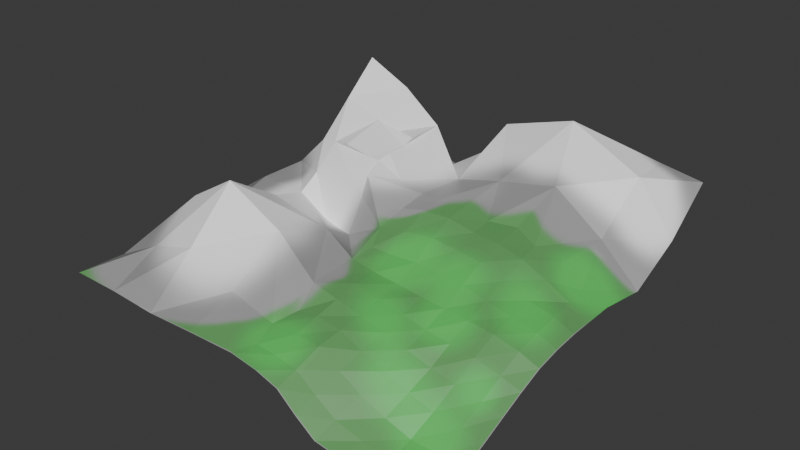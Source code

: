 # Source: bg.blend  (saved by Blender 4.4.32; exported with 4.5.12 LTS)
import bpy
from mathutils import Matrix  # noqa: F401  (used for matrix-valued properties, if any)

bpy.ops.wm.read_factory_settings(use_empty=True)
scene = bpy.context.scene
scene.name = 'Scene'

# ---- collections
col_collection = bpy.data.collections.new('Collection'); scene.collection.children.link(col_collection)

# ---- images (referenced by path relative to the original .blend; pixels are not part of the script)
import os
ASSET_DIR = os.environ.get("B2B_ASSET_DIR", "")  # directory of the original .blend (textures are referenced by path, not embedded)
HERE = os.path.dirname(os.path.abspath(__file__))  # packed textures are extracted next to this script under _unpacked/

def load_image(name, relpath, width, height, colorspace="sRGB"):
    """Load a texture the original file referenced (path relative to the .blend, or extracted next to this script)."""
    p = next((c for c in (os.path.join(HERE, relpath), os.path.join(ASSET_DIR, relpath)) if relpath and os.path.exists(c)), "")
    if p:
        img = bpy.data.images.load(p, check_existing=True)
        img.name = name
    else:  # same state as the original file: an image datablock whose file is absent (Cycles renders it pink)
        img = bpy.data.images.new(name, width, height)
        img.source = "FILE"
        img.filepath = "//" + (relpath or name)
    img.colorspace_settings.name = colorspace
    return img
img_plan_couleur_de_base = load_image('Plan Couleur de base', '_unpacked/Plan_Couleur_de_base.81a99ffe.png', 1024, 1024, 'sRGB')

# ---- materials (node trees are filled in below, after node groups)
mat_material_001 = bpy.data.materials.new('Material.001')

# ---- material node trees
mat_material_001.use_nodes = True; mat_material_001.node_tree.nodes.clear()
_N = mat_material_001.node_tree.nodes; _L = mat_material_001.node_tree.links
n0 = _N.new('ShaderNodeBsdfPrincipled'); n0.name = 'BSDF guidée'; n0.location = (10, 300)
n1 = _N.new('ShaderNodeOutputMaterial'); n1.name = 'Sortie matériau'; n1.location = (300, 300)
n2 = _N.new('ShaderNodeTexImage'); n2.name = 'Texture image'; n2.location = (-280, 260)
n2.image = img_plan_couleur_de_base
_L.new(n0.outputs[0], n1.inputs[0])
_L.new(n2.outputs[0], n0.inputs[0])
n1.is_active_output = True

# ---- world
world_world = bpy.data.worlds.new('World'); scene.world = world_world
world_world.use_nodes = True; world_world.node_tree.nodes.clear()
_N = world_world.node_tree.nodes; _L = world_world.node_tree.links
n0 = _N.new('ShaderNodeOutputWorld'); n0.name = 'World Output'; n0.location = (300, 300)
n1 = _N.new('ShaderNodeBackground'); n1.name = 'Background'; n1.location = (10, 300)
n1.inputs[0].default_value = (0.05088, 0.05088, 0.05088, 1.0)
_L.new(n1.outputs[0], n0.inputs[0])
n0.is_active_output = True
world_world.color = (0.05088, 0.05088, 0.05088)
world_world.sun_shadow_jitter_overblur = 0.0

# ---- meshes
me_plan = bpy.data.meshes.new('Plan')
me_plan.from_pydata([(-1.0, -1.0, 0.02394), (0.887, -0.8599, -0.3805), (-1.0, 1.0, 0.02264), (1.017, 1.006, 0.355), (-1.014, 0.0003888, 0.07054), (-0.02236, -0.9785, -0.002129), (0.9833, -0.001893, 0.01523), (-0.0006841, 1.002, 0.004158), (-0.02244, -0.05414, 0.2011), (-0.9997, -0.4993, 0.03403), (0.4107, -0.9578, -0.2415), (1.0, 0.5, 0.0), (-0.4991, 0.9999, 0.03205), (-0.9999, 0.5001, 0.03774), (-0.5001, -1.0, 0.005795), (0.9562, -0.4529, -0.1551), (0.397, 1.118, 0.3692), (0.01263, 0.4827, 0.2629), (0.004212, -0.5179, 0.1292), (-0.5355, -0.03409, 0.2155), (0.4969, 0.004745, 0.1811), (0.4947, -0.4909, -0.01792), (-0.4991, -0.5051, 0.4545), (-0.5727, 0.5336, 0.7329), (0.5255, 0.5331, 0.3585), (-1.0, -0.75, 0.01526), (0.6756, -0.9174, -0.3129), (1.014, 0.7597, 0.1507), (-0.7499, 1.0, 0.02911), (-1.001, 0.2499, 0.02058), (-0.2499, -1.0, 0.01447), (0.9735, -0.236, -0.03463), (0.2435, 1.006, 0.02249), (-0.05867, 0.8649, 0.2779), (-0.002097, -0.2659, 0.1363), (-0.8086, -0.01003, 0.208), (0.2429, -0.01015, 0.2188), (-1.002, -0.2498, 0.01522), (0.2271, -0.9707, -0.06953), (0.9782, 0.2713, 0.0144), (-0.2495, 1.0, 0.0127), (-1.0, 0.75, 0.01434), (-0.75, -1.0, 0.02079), (0.9385, -0.6704, -0.2807), (0.8024, 0.9985, 0.3938), (0.005463, 0.2179, 0.278), (-0.01418, -0.7514, 0.02962), (-0.2481, -0.02006, 0.07552), (0.7618, -0.007369, 0.09471), (0.5005, -0.2503, 0.06872), (0.4519, -0.7285, -0.1289), (0.2605, -0.5105, 0.06222), (0.727, -0.4633, -0.09702), (-0.4984, -0.2395, 0.2862), (-0.5036, -0.7516, 0.2174), (-0.7486, -0.502, 0.3035), (-0.2164, -0.4905, 0.2897), (-0.4969, 0.7502, 0.2769), (-0.5458, 0.142, 0.4285), (-0.7755, 0.5022, 0.2707), (-0.1514, 0.5241, 0.4827), (0.4232, 0.8223, 0.5616), (0.4944, 0.2824, 0.2378), (0.2432, 0.4943, 0.3142), (0.7851, 0.5257, 0.1772), (0.7505, 0.2701, 0.1614), (0.2429, 0.2594, 0.2891), (0.03919, 0.8393, 0.4414), (-0.1881, 0.1304, 0.4223), (-0.7889, 0.2265, 0.2178), (-0.7485, 0.7491, 0.1669), (-0.2505, -0.751, 0.09502), (-0.749, -0.7501, 0.1439), (-0.7546, -0.246, 0.1868), (0.6822, -0.6916, -0.2582), (0.2449, -0.7463, 0.02184), (0.2527, -0.2572, 0.09637), (0.755, -0.2532, 0.04617), (-0.1949, -0.2197, 0.204), (-0.2463, 0.7581, 0.1634), (0.8204, 0.7605, 0.4096), (-0.5598, 0.3386, 0.581), (-0.3517, 0.5342, 0.6273), (-0.1454, 0.3282, 0.4815), (-0.3675, 0.1126, 0.4608), (-0.3688, 0.3424, 0.5126), (-0.3813, -0.02242, 0.1099), (-0.5274, 0.06516, 0.2863), (-0.2178, 0.04473, 0.2641), (-0.4564, 0.1288, 0.4441), (-0.2743, 0.1198, 0.4385), (-0.06996, 0.5036, 0.3611), (-0.1546, 0.4295, 0.481), (-0.1989, 0.6411, 0.323), (-0.1654, 0.2426, 0.4497), (-0.2677, 0.347, 0.4762), (-0.229, 0.1261, 0.4271), (-0.1684, 0.03299, 0.3871), (-0.08824, 0.1776, 0.3327), (-0.1653, 0.2896, 0.4503), (-0.2514, 0.1238, 0.4314), (-0.1734, 0.1924, 0.4409), (-0.2077, 0.1277, 0.4247), (0.7967, -0.89, -0.3532), (0.9798, -0.1208, -0.001818), (0.02153, -0.1609, 0.1582), (0.1154, -0.03353, 0.2193), (0.3165, -0.9655, -0.1569), (0.9492, -0.5622, -0.2172), (0.03056, -0.6348, 0.05801), (0.6295, -0.001297, 0.1388), (0.4987, -0.1235, 0.1248), (0.4769, -0.6112, -0.06743), (0.1386, -0.519, 0.09974), (0.6071, -0.473, -0.06649), (0.5406, -0.9398, -0.2815), (0.9644, -0.3453, -0.09299), (0.03507, -0.3998, 0.1275), (0.3699, 0.0002516, 0.1979), (0.1164, -0.975, -0.02858), (0.9807, 0.1241, 0.01472), (0.9157, -0.7766, -0.3413), (0.01201, 0.06471, 0.2641), (0.01991, -0.8745, 0.003232), (0.8878, -0.007741, 0.06401), (0.4974, -0.3698, 0.02153), (0.4274, -0.853, -0.1933), (0.3818, -0.5032, 0.02528), (0.8515, -0.4567, -0.1291), (0.4971, 0.133, 0.2171), (0.7568, 0.1206, 0.1361), (0.6213, 0.2357, 0.2044), (0.8714, 0.2304, 0.07956), (0.2401, 0.1155, 0.2657), (0.1187, 0.2008, 0.2894), (0.3652, 0.2367, 0.2454), (0.704, -0.5776, -0.1798), (0.677, -0.812, -0.2943), (0.5629, -0.7072, -0.2026), (0.8208, -0.6804, -0.2722), (0.2527, -0.6275, 0.04461), (0.2351, -0.8679, -0.03009), (0.126, -0.7504, 0.03433), (0.3484, -0.7383, -0.05391), (0.2484, -0.1315, 0.147), (0.2588, -0.387, 0.08428), (0.1294, -0.2661, 0.1157), (0.3765, -0.2523, 0.07943), (0.7598, -0.1313, 0.07182), (0.7431, -0.3617, -0.01653), (0.6286, -0.2534, 0.06099), (0.8774, -0.2455, 0.01191), (0.865, -0.3531, -0.05503), (0.6187, -0.3649, 0.0001678), (0.6295, -0.1283, 0.09878), (0.3808, -0.3785, 0.05304), (0.1352, -0.3968, 0.1183), (0.1242, -0.1453, 0.1494), (0.3302, -0.8612, -0.1121), (0.1196, -0.8719, -0.005738), (0.1329, -0.6331, 0.06762), (0.8069, -0.7927, -0.321), (0.5496, -0.8326, -0.2485), (0.5862, -0.5901, -0.134), (0.3679, 0.1283, 0.2312), (0.1121, 0.08967, 0.2751), (0.8798, 0.1219, 0.07184), (0.6307, 0.125, 0.1907), (0.8362, -0.5688, -0.2016), (0.3667, -0.6213, -0.01104), (0.3729, -0.1257, 0.1358), (0.8849, -0.1285, 0.04572)], [], [(80, 27, 3, 44), (79, 33, 7, 40), (78, 34, 105, 8, 47), (171, 104, 6, 124), (170, 111, 20, 118), (169, 112, 21, 127), (168, 108, 15, 128), (73, 53, 19, 35), (72, 54, 22, 55), (71, 46, 109, 18, 56), (70, 57, 12, 28), (69, 58, 81, 23, 59), (68, 98, 45, 17, 91, 60, 92, 83, 99, 94, 101), (67, 61, 16, 32), (66, 135, 62, 24, 63), (65, 132, 39, 11, 64), (62, 131, 65, 64, 24), (167, 130, 65, 131), (166, 120, 39, 132), (45, 134, 66, 63, 17), (165, 133, 66, 134), (164, 129, 62, 135), (33, 67, 32, 7), (17, 63, 67, 33), (63, 24, 61, 67), (95, 83, 92), (19, 86, 47, 88, 97, 68, 102, 96, 100, 90, 84, 89, 58, 87), (97, 98, 68), (29, 69, 59, 13), (4, 35, 69, 29), (35, 19, 87, 58, 69), (41, 70, 28, 2), (13, 59, 70, 41), (59, 23, 57, 70), (54, 71, 56, 22), (14, 30, 71, 54), (30, 5, 123, 46, 71), (25, 72, 55, 9), (0, 42, 72, 25), (42, 14, 54, 72), (37, 73, 35, 4), (9, 55, 73, 37), (55, 22, 53, 73), (163, 136, 52, 114), (162, 137, 74, 138), (161, 121, 43, 139), (160, 140, 51, 113), (159, 141, 75, 142), (158, 126, 50, 143), (157, 144, 36, 106), (156, 145, 76, 146), (155, 125, 49, 147), (154, 148, 48, 110), (153, 149, 77, 150), (152, 116, 31, 151), (53, 78, 47, 86, 19), (22, 56, 78, 53), (56, 18, 117, 34, 78), (57, 79, 40, 12), (23, 82, 60, 93, 79, 57), (91, 17, 33, 79, 93), (61, 80, 44, 16), (24, 64, 80, 61), (64, 11, 27, 80), (81, 85, 82, 23), (58, 89, 84, 85, 81), (84, 90, 100, 96, 102, 68, 101, 94, 99, 83, 95, 85), (60, 91, 93), (85, 95, 92, 60, 82), (47, 8, 122, 45, 98, 97, 88), (149, 152, 151, 77), (52, 128, 152, 149), (128, 15, 116, 152), (125, 153, 150, 49), (21, 114, 153, 125), (114, 52, 149, 153), (111, 154, 110, 20), (49, 150, 154, 111), (150, 77, 148, 154), (145, 155, 147, 76), (51, 127, 155, 145), (127, 21, 125, 155), (117, 156, 146, 34), (18, 113, 156, 117), (113, 51, 145, 156), (105, 157, 106, 8), (34, 146, 157, 105), (146, 76, 144, 157), (141, 158, 143, 75), (38, 107, 158, 141), (107, 10, 126, 158), (123, 159, 142, 46), (5, 119, 159, 123), (119, 38, 141, 159), (109, 160, 113, 18), (46, 142, 160, 109), (142, 75, 140, 160), (137, 161, 139, 74), (26, 103, 161, 137), (103, 1, 121, 161), (126, 162, 138, 50), (10, 115, 162, 126), (115, 26, 137, 162), (112, 163, 114, 21), (50, 138, 163, 112), (138, 74, 136, 163), (133, 164, 135, 66), (36, 118, 164, 133), (118, 20, 129, 164), (122, 165, 134, 45), (8, 106, 165, 122), (106, 36, 133, 165), (130, 166, 132, 65), (48, 124, 166, 130), (124, 6, 120, 166), (129, 167, 131, 62), (20, 110, 167, 129), (110, 48, 130, 167), (136, 168, 128, 52), (74, 139, 168, 136), (139, 43, 108, 168), (140, 169, 127, 51), (75, 143, 169, 140), (143, 50, 112, 169), (144, 170, 118, 36), (76, 147, 170, 144), (147, 49, 111, 170), (148, 171, 124, 48), (77, 151, 171, 148), (151, 31, 104, 171)])
_uv = me_plan.uv_layers.new(name='CarteUV')
_uv.uv.foreach_set('vector', [0.875, 0.875, 1.0, 0.875, 1.0, 1.0, 0.875, 1.0, 0.375, 0.875, 0.5, 0.875, 0.5, 1.0, 0.375, 1.0, 0.375, 0.375, 0.5, 0.375, 0.5, 0.4375, 0.5, 0.5, 0.375, 0.5, 0.9375, 0.4375, 1.0, 0.4375, 1.0, 0.5, 0.9375, 0.5, 0.6875, 0.4375, 0.75, 0.4375, 0.75, 0.5, 0.6875, 0.5, 0.6875, 0.1875, 0.75, 0.1875, 0.75, 0.25, 0.6875, 0.25, 0.9375, 0.1875, 1.0, 0.1875, 1.0, 0.25, 0.9375, 0.25, 0.125, 0.375, 0.25, 0.375, 0.25, 0.5, 0.125, 0.5, 0.125, 0.125, 0.25, 0.125, 0.25, 0.25, 0.125, 0.25, 0.375, 0.125, 0.5, 0.125, 0.5, 0.1875, 0.5, 0.25, 0.375, 0.25, 0.125, 0.875, 0.25, 0.875, 0.25, 1.0, 0.125, 1.0, 0.125, 0.625, 0.25, 0.625, 0.25, 0.6875, 0.25, 0.75, 0.125, 0.75, 0.375, 0.625, 0.4375, 0.625, 0.5, 0.625, 0.5, 0.75, 0.4375, 0.75, 0.375, 0.75, 0.375, 0.7188, 0.375, 0.6875, 0.375, 0.6719, 0.375, 0.6562, 0.375, 0.6406, 0.625, 0.875, 0.75, 0.875, 0.75, 1.0, 0.625, 1.0, 0.625, 0.625, 0.6875, 0.625, 0.75, 0.625, 0.75, 0.75, 0.625, 0.75, 0.875, 0.625, 0.9375, 0.625, 1.0, 0.625, 1.0, 0.75, 0.875, 0.75, 0.75, 0.625, 0.8125, 0.625, 0.875, 0.625, 0.875, 0.75, 0.75, 0.75, 0.8125, 0.5625, 0.875, 0.5625, 0.875, 0.625, 0.8125, 0.625, 0.9375, 0.5625, 1.0, 0.5625, 1.0, 0.625, 0.9375, 0.625, 0.5, 0.625, 0.5625, 0.625, 0.625, 0.625, 0.625, 0.75, 0.5, 0.75, 0.5625, 0.5625, 0.625, 0.5625, 0.625, 0.625, 0.5625, 0.625, 0.6875, 0.5625, 0.75, 0.5625, 0.75, 0.625, 0.6875, 0.625, 0.5, 0.875, 0.625, 0.875, 0.625, 1.0, 0.5, 1.0, 0.5, 0.75, 0.625, 0.75, 0.625, 0.875, 0.5, 0.875, 0.625, 0.75, 0.75, 0.75, 0.75, 0.875, 0.625, 0.875, 0.3438, 0.6875, 0.375, 0.6875, 0.375, 0.7188, 0.25, 0.5, 0.3125, 0.5, 0.375, 0.5, 0.375, 0.5625, 0.375, 0.5938, 0.375, 0.625, 0.3672, 0.625, 0.3594, 0.625, 0.3516, 0.625, 0.3438, 0.625, 0.3125, 0.625, 0.2812, 0.625, 0.25, 0.625, 0.25, 0.5625, 0.375, 0.5938, 0.4375, 0.625, 0.375, 0.625, 0.0, 0.625, 0.125, 0.625, 0.125, 0.75, 0.0, 0.75, 0.0, 0.5, 0.125, 0.5, 0.125, 0.625, 0.0, 0.625, 0.125, 0.5, 0.25, 0.5, 0.25, 0.5625, 0.25, 0.625, 0.125, 0.625, 0.0, 0.875, 0.125, 0.875, 0.125, 1.0, 0.0, 1.0, 0.0, 0.75, 0.125, 0.75, 0.125, 0.875, 0.0, 0.875, 0.125, 0.75, 0.25, 0.75, 0.25, 0.875, 0.125, 0.875, 0.25, 0.125, 0.375, 0.125, 0.375, 0.25, 0.25, 0.25, 0.25, 0.0, 0.375, 0.0, 0.375, 0.125, 0.25, 0.125, 0.375, 0.0, 0.5, 0.0, 0.5, 0.0625, 0.5, 0.125, 0.375, 0.125, 0.0, 0.125, 0.125, 0.125, 0.125, 0.25, 0.0, 0.25, 0.0, 0.0, 0.125, 0.0, 0.125, 0.125, 0.0, 0.125, 0.125, 0.0, 0.25, 0.0, 0.25, 0.125, 0.125, 0.125, 0.0, 0.375, 0.125, 0.375, 0.125, 0.5, 0.0, 0.5, 0.0, 0.25, 0.125, 0.25, 0.125, 0.375, 0.0, 0.375, 0.125, 0.25, 0.25, 0.25, 0.25, 0.375, 0.125, 0.375, 0.8125, 0.1875, 0.875, 0.1875, 0.875, 0.25, 0.8125, 0.25, 0.8125, 0.0625, 0.875, 0.0625, 0.875, 0.125, 0.8125, 0.125, 0.9375, 0.0625, 1.0, 0.0625, 1.0, 0.125, 0.9375, 0.125, 0.5625, 0.1875, 0.625, 0.1875, 0.625, 0.25, 0.5625, 0.25, 0.5625, 0.0625, 0.625, 0.0625, 0.625, 0.125, 0.5625, 0.125, 0.6875, 0.0625, 0.75, 0.0625, 0.75, 0.125, 0.6875, 0.125, 0.5625, 0.4375, 0.625, 0.4375, 0.625, 0.5, 0.5625, 0.5, 0.5625, 0.3125, 0.625, 0.3125, 0.625, 0.375, 0.5625, 0.375, 0.6875, 0.3125, 0.75, 0.3125, 0.75, 0.375, 0.6875, 0.375, 0.8125, 0.4375, 0.875, 0.4375, 0.875, 0.5, 0.8125, 0.5, 0.8125, 0.3125, 0.875, 0.3125, 0.875, 0.375, 0.8125, 0.375, 0.9375, 0.3125, 1.0, 0.3125, 1.0, 0.375, 0.9375, 0.375, 0.25, 0.375, 0.375, 0.375, 0.375, 0.5, 0.3125, 0.5, 0.25, 0.5, 0.25, 0.25, 0.375, 0.25, 0.375, 0.375, 0.25, 0.375, 0.375, 0.25, 0.5, 0.25, 0.5, 0.3125, 0.5, 0.375, 0.375, 0.375, 0.25, 0.875, 0.375, 0.875, 0.375, 1.0, 0.25, 1.0, 0.25, 0.75, 0.3125, 0.75, 0.375, 0.75, 0.375, 0.8125, 0.375, 0.875, 0.25, 0.875, 0.4375, 0.75, 0.5, 0.75, 0.5, 0.875, 0.375, 0.875, 0.375, 0.8125, 0.75, 0.875, 0.875, 0.875, 0.875, 1.0, 0.75, 1.0, 0.75, 0.75, 0.875, 0.75, 0.875, 0.875, 0.75, 0.875, 0.875, 0.75, 1.0, 0.75, 1.0, 0.875, 0.875, 0.875, 0.25, 0.6875, 0.3125, 0.6875, 0.3125, 0.75, 0.25, 0.75, 0.25, 0.625, 0.2812, 0.625, 0.3125, 0.625, 0.3125, 0.6875, 0.25, 0.6875, 0.3125, 0.625, 0.3438, 0.625, 0.3516, 0.625, 0.3594, 0.625, 0.3672, 0.625, 0.375, 0.625, 0.375, 0.6406, 0.375, 0.6562, 0.375, 0.6719, 0.375, 0.6875, 0.3438, 0.6875, 0.3125, 0.6875, 0.375, 0.75, 0.4375, 0.75, 0.375, 0.8125, 0.3125, 0.6875, 0.3438, 0.6875, 0.375, 0.7188, 0.375, 0.75, 0.3125, 0.75, 0.375, 0.5, 0.5, 0.5, 0.5, 0.5625, 0.5, 0.625, 0.4375, 0.625, 0.375, 0.5938, 0.375, 0.5625, 0.875, 0.3125, 0.9375, 0.3125, 0.9375, 0.375, 0.875, 0.375, 0.875, 0.25, 0.9375, 0.25, 0.9375, 0.3125, 0.875, 0.3125, 0.9375, 0.25, 1.0, 0.25, 1.0, 0.3125, 0.9375, 0.3125, 0.75, 0.3125, 0.8125, 0.3125, 0.8125, 0.375, 0.75, 0.375, 0.75, 0.25, 0.8125, 0.25, 0.8125, 0.3125, 0.75, 0.3125, 0.8125, 0.25, 0.875, 0.25, 0.875, 0.3125, 0.8125, 0.3125, 0.75, 0.4375, 0.8125, 0.4375, 0.8125, 0.5, 0.75, 0.5, 0.75, 0.375, 0.8125, 0.375, 0.8125, 0.4375, 0.75, 0.4375, 0.8125, 0.375, 0.875, 0.375, 0.875, 0.4375, 0.8125, 0.4375, 0.625, 0.3125, 0.6875, 0.3125, 0.6875, 0.375, 0.625, 0.375, 0.625, 0.25, 0.6875, 0.25, 0.6875, 0.3125, 0.625, 0.3125, 0.6875, 0.25, 0.75, 0.25, 0.75, 0.3125, 0.6875, 0.3125, 0.5, 0.3125, 0.5625, 0.3125, 0.5625, 0.375, 0.5, 0.375, 0.5, 0.25, 0.5625, 0.25, 0.5625, 0.3125, 0.5, 0.3125, 0.5625, 0.25, 0.625, 0.25, 0.625, 0.3125, 0.5625, 0.3125, 0.5, 0.4375, 0.5625, 0.4375, 0.5625, 0.5, 0.5, 0.5, 0.5, 0.375, 0.5625, 0.375, 0.5625, 0.4375, 0.5, 0.4375, 0.5625, 0.375, 0.625, 0.375, 0.625, 0.4375, 0.5625, 0.4375, 0.625, 0.0625, 0.6875, 0.0625, 0.6875, 0.125, 0.625, 0.125, 0.625, 0.0, 0.6875, 0.0, 0.6875, 0.0625, 0.625, 0.0625, 0.6875, 0.0, 0.75, 0.0, 0.75, 0.0625, 0.6875, 0.0625, 0.5, 0.0625, 0.5625, 0.0625, 0.5625, 0.125, 0.5, 0.125, 0.5, 0.0, 0.5625, 0.0, 0.5625, 0.0625, 0.5, 0.0625, 0.5625, 0.0, 0.625, 0.0, 0.625, 0.0625, 0.5625, 0.0625, 0.5, 0.1875, 0.5625, 0.1875, 0.5625, 0.25, 0.5, 0.25, 0.5, 0.125, 0.5625, 0.125, 0.5625, 0.1875, 0.5, 0.1875, 0.5625, 0.125, 0.625, 0.125, 0.625, 0.1875, 0.5625, 0.1875, 0.875, 0.0625, 0.9375, 0.0625, 0.9375, 0.125, 0.875, 0.125, 0.875, 0.0, 0.9375, 0.0, 0.9375, 0.0625, 0.875, 0.0625, 0.9375, 0.0, 1.0, 0.0, 1.0, 0.0625, 0.9375, 0.0625, 0.75, 0.0625, 0.8125, 0.0625, 0.8125, 0.125, 0.75, 0.125, 0.75, 0.0, 0.8125, 0.0, 0.8125, 0.0625, 0.75, 0.0625, 0.8125, 0.0, 0.875, 0.0, 0.875, 0.0625, 0.8125, 0.0625, 0.75, 0.1875, 0.8125, 0.1875, 0.8125, 0.25, 0.75, 0.25, 0.75, 0.125, 0.8125, 0.125, 0.8125, 0.1875, 0.75, 0.1875, 0.8125, 0.125, 0.875, 0.125, 0.875, 0.1875, 0.8125, 0.1875, 0.625, 0.5625, 0.6875, 0.5625, 0.6875, 0.625, 0.625, 0.625, 0.625, 0.5, 0.6875, 0.5, 0.6875, 0.5625, 0.625, 0.5625, 0.6875, 0.5, 0.75, 0.5, 0.75, 0.5625, 0.6875, 0.5625, 0.5, 0.5625, 0.5625, 0.5625, 0.5625, 0.625, 0.5, 0.625, 0.5, 0.5, 0.5625, 0.5, 0.5625, 0.5625, 0.5, 0.5625, 0.5625, 0.5, 0.625, 0.5, 0.625, 0.5625, 0.5625, 0.5625, 0.875, 0.5625, 0.9375, 0.5625, 0.9375, 0.625, 0.875, 0.625, 0.875, 0.5, 0.9375, 0.5, 0.9375, 0.5625, 0.875, 0.5625, 0.9375, 0.5, 1.0, 0.5, 1.0, 0.5625, 0.9375, 0.5625, 0.75, 0.5625, 0.8125, 0.5625, 0.8125, 0.625, 0.75, 0.625, 0.75, 0.5, 0.8125, 0.5, 0.8125, 0.5625, 0.75, 0.5625, 0.8125, 0.5, 0.875, 0.5, 0.875, 0.5625, 0.8125, 0.5625, 0.875, 0.1875, 0.9375, 0.1875, 0.9375, 0.25, 0.875, 0.25, 0.875, 0.125, 0.9375, 0.125, 0.9375, 0.1875, 0.875, 0.1875, 0.9375, 0.125, 1.0, 0.125, 1.0, 0.1875, 0.9375, 0.1875, 0.625, 0.1875, 0.6875, 0.1875, 0.6875, 0.25, 0.625, 0.25, 0.625, 0.125, 0.6875, 0.125, 0.6875, 0.1875, 0.625, 0.1875, 0.6875, 0.125, 0.75, 0.125, 0.75, 0.1875, 0.6875, 0.1875, 0.625, 0.4375, 0.6875, 0.4375, 0.6875, 0.5, 0.625, 0.5, 0.625, 0.375, 0.6875, 0.375, 0.6875, 0.4375, 0.625, 0.4375, 0.6875, 0.375, 0.75, 0.375, 0.75, 0.4375, 0.6875, 0.4375, 0.875, 0.4375, 0.9375, 0.4375, 0.9375, 0.5, 0.875, 0.5, 0.875, 0.375, 0.9375, 0.375, 0.9375, 0.4375, 0.875, 0.4375, 0.9375, 0.375, 1.0, 0.375, 1.0, 0.4375, 0.9375, 0.4375])
me_plan.materials.append(mat_material_001)
me_plan.update()

# ---- objects
ob_plan = bpy.data.objects.new('Plan', me_plan)

# ---- transforms, parenting, visibility, modifiers, constraints
ob_plan.location = (0.0, 0.0, 0.0)

# ---- collection membership
col_collection.objects.link(ob_plan)

# ---- scene / render settings (as saved in the file)
scene.frame_start = 1; scene.frame_end = 250; scene.frame_set(1)
scene.render.engine = 'BLENDER_EEVEE_NEXT'
bpy.context.view_layer.update()

# ---- added for rendering (the .blend has no active camera and no usable light): camera, sun
cam_auto = bpy.data.cameras.new('AutoCamera')
cam_auto.lens = 50.0
cam_auto.sensor_width = 36.0
cam_auto.clip_end = 1000.0
ob_auto_camera = bpy.data.objects.new('AutoCamera', cam_auto)
scene.collection.objects.link(ob_auto_camera)
ob_auto_camera.location = (2.90562, -3.42645, 2.49961)
ob_auto_camera.rotation_euler = (1.09748, -7.21219e-08, 0.694738)
scene.camera = ob_auto_camera
light_auto_sun = bpy.data.lights.new('AutoSun', 'SUN')
light_auto_sun.energy = 3.0
light_auto_sun.angle = 0.0523599
ob_auto_sun = bpy.data.objects.new('AutoSun', light_auto_sun)
scene.collection.objects.link(ob_auto_sun)
ob_auto_sun.rotation_euler = (0.872665, 0.174533, 0.523599)
bpy.context.view_layer.update()
